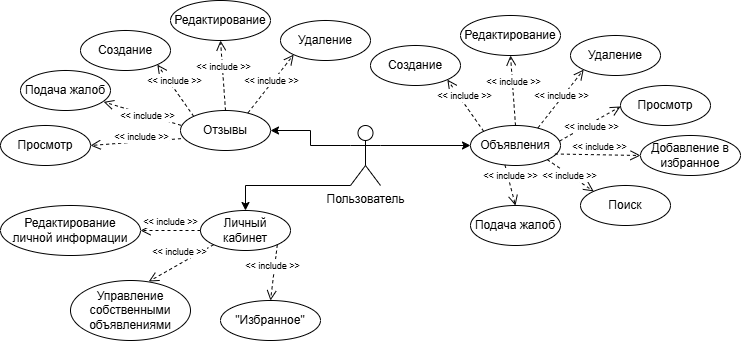

The diagram above was exported from draw.io. Its source (the exported page's mxGraphModel, read from the mxfile embedded in the PNG):
<mxGraphModel dx="2423" dy="1465" grid="1" gridSize="10" guides="1" tooltips="1" connect="1" arrows="1" fold="1" page="1" pageScale="1" pageWidth="413" pageHeight="291" math="0" shadow="0">
  <root>
    <mxCell id="0" />
    <mxCell id="1" parent="0" />
    <mxCell id="QkIkq5CSIgwdxEhS9rZk-2" style="edgeStyle=orthogonalEdgeStyle;rounded=0;orthogonalLoop=1;jettySize=auto;html=1;exitX=1;exitY=0.3333333333333333;exitDx=0;exitDy=0;exitPerimeter=0;entryX=0;entryY=0.5;entryDx=0;entryDy=0;" edge="1" parent="1" source="lH_zfH4zlRJmlCM0ppRp-1" target="lH_zfH4zlRJmlCM0ppRp-2">
      <mxGeometry relative="1" as="geometry" />
    </mxCell>
    <mxCell id="QkIkq5CSIgwdxEhS9rZk-19" style="edgeStyle=orthogonalEdgeStyle;rounded=0;orthogonalLoop=1;jettySize=auto;html=1;exitX=0;exitY=0.3333333333333333;exitDx=0;exitDy=0;exitPerimeter=0;entryX=1;entryY=0.5;entryDx=0;entryDy=0;" edge="1" parent="1" source="lH_zfH4zlRJmlCM0ppRp-1" target="QkIkq5CSIgwdxEhS9rZk-4">
      <mxGeometry relative="1" as="geometry" />
    </mxCell>
    <mxCell id="QkIkq5CSIgwdxEhS9rZk-36" style="edgeStyle=orthogonalEdgeStyle;rounded=0;orthogonalLoop=1;jettySize=auto;html=1;exitX=0;exitY=1;exitDx=0;exitDy=0;exitPerimeter=0;entryX=0.5;entryY=0;entryDx=0;entryDy=0;" edge="1" parent="1" source="lH_zfH4zlRJmlCM0ppRp-1" target="QkIkq5CSIgwdxEhS9rZk-21">
      <mxGeometry relative="1" as="geometry">
        <Array as="points">
          <mxPoint x="385" y="310" />
        </Array>
      </mxGeometry>
    </mxCell>
    <mxCell id="lH_zfH4zlRJmlCM0ppRp-1" value="Пользователь" style="shape=umlActor;verticalLabelPosition=bottom;verticalAlign=top;html=1;outlineConnect=0;" parent="1" vertex="1">
      <mxGeometry x="490" y="250" width="30" height="60" as="geometry" />
    </mxCell>
    <mxCell id="lH_zfH4zlRJmlCM0ppRp-2" value="Объявления" style="ellipse;whiteSpace=wrap;html=1;" parent="1" vertex="1">
      <mxGeometry x="610" y="250" width="90" height="40" as="geometry" />
    </mxCell>
    <mxCell id="lH_zfH4zlRJmlCM0ppRp-3" value="Создание" style="ellipse;whiteSpace=wrap;html=1;" parent="1" vertex="1">
      <mxGeometry x="510" y="170" width="90" height="40" as="geometry" />
    </mxCell>
    <mxCell id="lH_zfH4zlRJmlCM0ppRp-4" value="Редактирование" style="ellipse;whiteSpace=wrap;html=1;" parent="1" vertex="1">
      <mxGeometry x="600" y="140" width="100" height="40" as="geometry" />
    </mxCell>
    <mxCell id="lH_zfH4zlRJmlCM0ppRp-5" value="Просмотр" style="ellipse;whiteSpace=wrap;html=1;" parent="1" vertex="1">
      <mxGeometry x="760" y="210" width="90" height="40" as="geometry" />
    </mxCell>
    <mxCell id="lH_zfH4zlRJmlCM0ppRp-6" value="Удаление" style="ellipse;whiteSpace=wrap;html=1;" parent="1" vertex="1">
      <mxGeometry x="710" y="160" width="90" height="40" as="geometry" />
    </mxCell>
    <mxCell id="lH_zfH4zlRJmlCM0ppRp-7" value="Добавление в избранное" style="ellipse;whiteSpace=wrap;html=1;" parent="1" vertex="1">
      <mxGeometry x="780" y="260" width="100" height="40" as="geometry" />
    </mxCell>
    <mxCell id="lH_zfH4zlRJmlCM0ppRp-8" value="Поиск" style="ellipse;whiteSpace=wrap;html=1;" parent="1" vertex="1">
      <mxGeometry x="720" y="310" width="90" height="40" as="geometry" />
    </mxCell>
    <mxCell id="lH_zfH4zlRJmlCM0ppRp-9" value="Подача жалоб" style="ellipse;whiteSpace=wrap;html=1;" parent="1" vertex="1">
      <mxGeometry x="610" y="330" width="90" height="40" as="geometry" />
    </mxCell>
    <mxCell id="lH_zfH4zlRJmlCM0ppRp-10" value="&lt;font style=&quot;font-size: 9px;&quot;&gt;&amp;lt;&amp;lt; include &amp;gt;&amp;gt;&lt;/font&gt;" style="html=1;verticalAlign=bottom;endArrow=open;dashed=1;endSize=8;curved=0;rounded=0;entryX=1;entryY=1;entryDx=0;entryDy=0;exitX=0;exitY=0;exitDx=0;exitDy=0;" parent="1" source="lH_zfH4zlRJmlCM0ppRp-2" target="lH_zfH4zlRJmlCM0ppRp-3" edge="1">
      <mxGeometry relative="1" as="geometry">
        <mxPoint x="630" y="330" as="sourcePoint" />
        <mxPoint x="550" y="330" as="targetPoint" />
      </mxGeometry>
    </mxCell>
    <mxCell id="lH_zfH4zlRJmlCM0ppRp-11" value="&lt;font style=&quot;font-size: 9px;&quot;&gt;&amp;lt;&amp;lt; include &amp;gt;&amp;gt;&lt;/font&gt;" style="html=1;verticalAlign=bottom;endArrow=open;dashed=1;endSize=8;curved=0;rounded=0;entryX=0.5;entryY=1;entryDx=0;entryDy=0;exitX=0.5;exitY=0;exitDx=0;exitDy=0;" parent="1" source="lH_zfH4zlRJmlCM0ppRp-2" target="lH_zfH4zlRJmlCM0ppRp-4" edge="1">
      <mxGeometry relative="1" as="geometry">
        <mxPoint x="646" y="282" as="sourcePoint" />
        <mxPoint x="610" y="230" as="targetPoint" />
      </mxGeometry>
    </mxCell>
    <mxCell id="lH_zfH4zlRJmlCM0ppRp-12" value="&lt;font style=&quot;font-size: 9px;&quot;&gt;&amp;lt;&amp;lt; include &amp;gt;&amp;gt;&lt;/font&gt;" style="html=1;verticalAlign=bottom;endArrow=open;dashed=1;endSize=8;curved=0;rounded=0;entryX=0;entryY=1;entryDx=0;entryDy=0;exitX=0.75;exitY=0.058;exitDx=0;exitDy=0;exitPerimeter=0;" parent="1" source="lH_zfH4zlRJmlCM0ppRp-2" target="lH_zfH4zlRJmlCM0ppRp-6" edge="1">
      <mxGeometry x="-0.1499" y="-4" relative="1" as="geometry">
        <mxPoint x="646" y="282" as="sourcePoint" />
        <mxPoint x="610" y="230" as="targetPoint" />
        <mxPoint as="offset" />
      </mxGeometry>
    </mxCell>
    <mxCell id="lH_zfH4zlRJmlCM0ppRp-13" value="&lt;font style=&quot;font-size: 9px;&quot;&gt;&amp;lt;&amp;lt; include &amp;gt;&amp;gt;&lt;/font&gt;" style="html=1;verticalAlign=bottom;endArrow=open;dashed=1;endSize=8;curved=0;rounded=0;entryX=0;entryY=0.5;entryDx=0;entryDy=0;exitX=0.992;exitY=0.362;exitDx=0;exitDy=0;exitPerimeter=0;" parent="1" edge="1">
      <mxGeometry x="-0.1715" y="-11" relative="1" as="geometry">
        <mxPoint x="699.28" y="265.4799999999999" as="sourcePoint" />
        <mxPoint x="760" y="231" as="targetPoint" />
        <mxPoint as="offset" />
      </mxGeometry>
    </mxCell>
    <mxCell id="lH_zfH4zlRJmlCM0ppRp-14" value="&lt;font style=&quot;font-size: 9px;&quot;&gt;&amp;lt;&amp;lt; include &amp;gt;&amp;gt;&lt;/font&gt;" style="html=1;verticalAlign=bottom;endArrow=open;dashed=1;endSize=8;curved=0;rounded=0;entryX=0;entryY=0.5;entryDx=0;entryDy=0;exitX=0.938;exitY=0.712;exitDx=0;exitDy=0;exitPerimeter=0;" parent="1" source="lH_zfH4zlRJmlCM0ppRp-2" target="lH_zfH4zlRJmlCM0ppRp-7" edge="1">
      <mxGeometry x="0.0655" y="-1" relative="1" as="geometry">
        <mxPoint x="706" y="322" as="sourcePoint" />
        <mxPoint x="670" y="270" as="targetPoint" />
        <mxPoint as="offset" />
      </mxGeometry>
    </mxCell>
    <mxCell id="lH_zfH4zlRJmlCM0ppRp-15" value="&lt;font style=&quot;font-size: 9px;&quot;&gt;&amp;lt;&amp;lt; include &amp;gt;&amp;gt;&lt;/font&gt;" style="html=1;verticalAlign=bottom;endArrow=open;dashed=1;endSize=8;curved=0;rounded=0;entryX=0;entryY=0;entryDx=0;entryDy=0;exitX=1;exitY=1;exitDx=0;exitDy=0;" parent="1" source="lH_zfH4zlRJmlCM0ppRp-2" target="lH_zfH4zlRJmlCM0ppRp-8" edge="1">
      <mxGeometry x="0.2003" y="-8" relative="1" as="geometry">
        <mxPoint x="726" y="362" as="sourcePoint" />
        <mxPoint x="690" y="310" as="targetPoint" />
        <mxPoint as="offset" />
      </mxGeometry>
    </mxCell>
    <mxCell id="QkIkq5CSIgwdxEhS9rZk-1" value="&lt;font style=&quot;font-size: 9px;&quot;&gt;&amp;lt;&amp;lt; include &amp;gt;&amp;gt;&lt;/font&gt;" style="html=1;verticalAlign=bottom;endArrow=open;dashed=1;endSize=8;curved=0;rounded=0;entryX=0.5;entryY=0;entryDx=0;entryDy=0;exitX=0.383;exitY=0.988;exitDx=0;exitDy=0;exitPerimeter=0;" edge="1" parent="1" source="lH_zfH4zlRJmlCM0ppRp-2" target="lH_zfH4zlRJmlCM0ppRp-9">
      <mxGeometry relative="1" as="geometry">
        <mxPoint x="646" y="292" as="sourcePoint" />
        <mxPoint x="610" y="240" as="targetPoint" />
      </mxGeometry>
    </mxCell>
    <mxCell id="QkIkq5CSIgwdxEhS9rZk-3" style="edgeStyle=orthogonalEdgeStyle;rounded=0;orthogonalLoop=1;jettySize=auto;html=1;exitX=1;exitY=0.3333333333333333;exitDx=0;exitDy=0;exitPerimeter=0;entryX=0;entryY=0.5;entryDx=0;entryDy=0;" edge="1" parent="1" target="QkIkq5CSIgwdxEhS9rZk-4">
      <mxGeometry relative="1" as="geometry">
        <mxPoint x="320.7692307692307" y="255" as="sourcePoint" />
      </mxGeometry>
    </mxCell>
    <mxCell id="QkIkq5CSIgwdxEhS9rZk-4" value="Отзывы" style="ellipse;whiteSpace=wrap;html=1;flipV=0;flipH=0;" vertex="1" parent="1">
      <mxGeometry x="320" y="235" width="90" height="40" as="geometry" />
    </mxCell>
    <mxCell id="QkIkq5CSIgwdxEhS9rZk-5" value="Создание" style="ellipse;whiteSpace=wrap;html=1;flipV=0;flipH=0;" vertex="1" parent="1">
      <mxGeometry x="220" y="155" width="90" height="40" as="geometry" />
    </mxCell>
    <mxCell id="QkIkq5CSIgwdxEhS9rZk-6" value="Редактирование" style="ellipse;whiteSpace=wrap;html=1;flipV=0;flipH=0;" vertex="1" parent="1">
      <mxGeometry x="310" y="125" width="100" height="40" as="geometry" />
    </mxCell>
    <mxCell id="QkIkq5CSIgwdxEhS9rZk-7" value="Просмотр" style="ellipse;whiteSpace=wrap;html=1;flipV=0;flipH=0;" vertex="1" parent="1">
      <mxGeometry x="140" y="250" width="90" height="40" as="geometry" />
    </mxCell>
    <mxCell id="QkIkq5CSIgwdxEhS9rZk-8" value="Удаление" style="ellipse;whiteSpace=wrap;html=1;flipV=0;flipH=0;" vertex="1" parent="1">
      <mxGeometry x="420" y="145" width="90" height="40" as="geometry" />
    </mxCell>
    <mxCell id="QkIkq5CSIgwdxEhS9rZk-11" value="Подача жалоб" style="ellipse;whiteSpace=wrap;html=1;flipV=0;flipH=0;" vertex="1" parent="1">
      <mxGeometry x="160" y="195" width="90" height="40" as="geometry" />
    </mxCell>
    <mxCell id="QkIkq5CSIgwdxEhS9rZk-12" value="&lt;font style=&quot;font-size: 9px;&quot;&gt;&amp;lt;&amp;lt; include &amp;gt;&amp;gt;&lt;/font&gt;" style="html=1;verticalAlign=bottom;endArrow=open;dashed=1;endSize=8;curved=0;rounded=0;entryX=1;entryY=1;entryDx=0;entryDy=0;exitX=0;exitY=0;exitDx=0;exitDy=0;" edge="1" parent="1" source="QkIkq5CSIgwdxEhS9rZk-4" target="QkIkq5CSIgwdxEhS9rZk-5">
      <mxGeometry relative="1" as="geometry">
        <mxPoint x="340" y="314.9999999999998" as="sourcePoint" />
        <mxPoint x="260" y="314.9999999999998" as="targetPoint" />
      </mxGeometry>
    </mxCell>
    <mxCell id="QkIkq5CSIgwdxEhS9rZk-13" value="&lt;font style=&quot;font-size: 9px;&quot;&gt;&amp;lt;&amp;lt; include &amp;gt;&amp;gt;&lt;/font&gt;" style="html=1;verticalAlign=bottom;endArrow=open;dashed=1;endSize=8;curved=0;rounded=0;entryX=0.5;entryY=1;entryDx=0;entryDy=0;exitX=0.5;exitY=0;exitDx=0;exitDy=0;" edge="1" parent="1" source="QkIkq5CSIgwdxEhS9rZk-4" target="QkIkq5CSIgwdxEhS9rZk-6">
      <mxGeometry relative="1" as="geometry">
        <mxPoint x="356" y="267" as="sourcePoint" />
        <mxPoint x="320" y="215" as="targetPoint" />
      </mxGeometry>
    </mxCell>
    <mxCell id="QkIkq5CSIgwdxEhS9rZk-14" value="&lt;font style=&quot;font-size: 9px;&quot;&gt;&amp;lt;&amp;lt; include &amp;gt;&amp;gt;&lt;/font&gt;" style="html=1;verticalAlign=bottom;endArrow=open;dashed=1;endSize=8;curved=0;rounded=0;entryX=0;entryY=1;entryDx=0;entryDy=0;exitX=0.75;exitY=0.058;exitDx=0;exitDy=0;exitPerimeter=0;" edge="1" parent="1" source="QkIkq5CSIgwdxEhS9rZk-4" target="QkIkq5CSIgwdxEhS9rZk-8">
      <mxGeometry x="-0.1499" y="-4" relative="1" as="geometry">
        <mxPoint x="311" y="302.3600000000001" as="sourcePoint" />
        <mxPoint x="275" y="250.36000000000013" as="targetPoint" />
        <mxPoint as="offset" />
      </mxGeometry>
    </mxCell>
    <mxCell id="QkIkq5CSIgwdxEhS9rZk-15" value="&lt;font style=&quot;font-size: 9px;&quot;&gt;&amp;lt;&amp;lt; include &amp;gt;&amp;gt;&lt;/font&gt;" style="html=1;verticalAlign=bottom;endArrow=open;dashed=1;endSize=8;curved=0;rounded=0;entryX=1;entryY=0.5;entryDx=0;entryDy=0;exitX=0.005;exitY=0.704;exitDx=0;exitDy=0;exitPerimeter=0;" edge="1" parent="1" source="QkIkq5CSIgwdxEhS9rZk-4" target="QkIkq5CSIgwdxEhS9rZk-7">
      <mxGeometry x="-0.0993" y="4" relative="1" as="geometry">
        <mxPoint x="409.2800000000004" y="250.4799999999999" as="sourcePoint" />
        <mxPoint x="470.00000000000045" y="216" as="targetPoint" />
        <mxPoint as="offset" />
      </mxGeometry>
    </mxCell>
    <mxCell id="QkIkq5CSIgwdxEhS9rZk-18" value="&lt;font style=&quot;font-size: 9px;&quot;&gt;&amp;lt;&amp;lt; include &amp;gt;&amp;gt;&lt;/font&gt;" style="html=1;verticalAlign=bottom;endArrow=open;dashed=1;endSize=8;curved=0;rounded=0;entryX=0.924;entryY=0.785;entryDx=0;entryDy=0;exitX=0.005;exitY=0.37;exitDx=0;exitDy=0;exitPerimeter=0;entryPerimeter=0;" edge="1" parent="1" source="QkIkq5CSIgwdxEhS9rZk-4" target="QkIkq5CSIgwdxEhS9rZk-11">
      <mxGeometry x="-0.1839" y="9" relative="1" as="geometry">
        <mxPoint x="377.0600000000004" y="237.96000000000004" as="sourcePoint" />
        <mxPoint x="341.0600000000004" y="185.96000000000004" as="targetPoint" />
        <mxPoint as="offset" />
      </mxGeometry>
    </mxCell>
    <mxCell id="QkIkq5CSIgwdxEhS9rZk-21" value="Личный кабинет" style="ellipse;whiteSpace=wrap;html=1;" vertex="1" parent="1">
      <mxGeometry x="340" y="335" width="90" height="40" as="geometry" />
    </mxCell>
    <mxCell id="QkIkq5CSIgwdxEhS9rZk-23" value="Редактирование&lt;div&gt;личной информации&lt;/div&gt;" style="ellipse;whiteSpace=wrap;html=1;" vertex="1" parent="1">
      <mxGeometry x="140" y="330" width="140" height="50" as="geometry" />
    </mxCell>
    <mxCell id="QkIkq5CSIgwdxEhS9rZk-24" value="Управление собственными объявлениями" style="ellipse;whiteSpace=wrap;html=1;" vertex="1" parent="1">
      <mxGeometry x="210" y="405" width="120" height="60" as="geometry" />
    </mxCell>
    <mxCell id="QkIkq5CSIgwdxEhS9rZk-26" value="&quot;Избранное&quot;" style="ellipse;whiteSpace=wrap;html=1;" vertex="1" parent="1">
      <mxGeometry x="360" y="425" width="100" height="40" as="geometry" />
    </mxCell>
    <mxCell id="QkIkq5CSIgwdxEhS9rZk-30" value="&lt;font style=&quot;font-size: 9px;&quot;&gt;&amp;lt;&amp;lt; include &amp;gt;&amp;gt;&lt;/font&gt;" style="html=1;verticalAlign=bottom;endArrow=open;dashed=1;endSize=8;curved=0;rounded=0;entryX=1;entryY=0.5;entryDx=0;entryDy=0;exitX=0;exitY=0.5;exitDx=0;exitDy=0;" edge="1" parent="1" source="QkIkq5CSIgwdxEhS9rZk-21" target="QkIkq5CSIgwdxEhS9rZk-23">
      <mxGeometry relative="1" as="geometry">
        <mxPoint x="376" y="367" as="sourcePoint" />
        <mxPoint x="340" y="315" as="targetPoint" />
      </mxGeometry>
    </mxCell>
    <mxCell id="QkIkq5CSIgwdxEhS9rZk-32" value="&lt;font style=&quot;font-size: 9px;&quot;&gt;&amp;lt;&amp;lt; include &amp;gt;&amp;gt;&lt;/font&gt;" style="html=1;verticalAlign=bottom;endArrow=open;dashed=1;endSize=8;curved=0;rounded=0;entryX=0.652;entryY=0.017;entryDx=0;entryDy=0;exitX=0;exitY=1;exitDx=0;exitDy=0;entryPerimeter=0;" edge="1" parent="1" source="QkIkq5CSIgwdxEhS9rZk-21" target="QkIkq5CSIgwdxEhS9rZk-24">
      <mxGeometry x="-0.0171" y="-3" relative="1" as="geometry">
        <mxPoint x="429.28" y="350.4799999999999" as="sourcePoint" />
        <mxPoint x="490" y="316" as="targetPoint" />
        <mxPoint as="offset" />
      </mxGeometry>
    </mxCell>
    <mxCell id="QkIkq5CSIgwdxEhS9rZk-33" value="&lt;font style=&quot;font-size: 9px;&quot;&gt;&amp;lt;&amp;lt; include &amp;gt;&amp;gt;&lt;/font&gt;" style="html=1;verticalAlign=bottom;endArrow=open;dashed=1;endSize=8;curved=0;rounded=0;entryX=0.5;entryY=0;entryDx=0;entryDy=0;exitX=1;exitY=1;exitDx=0;exitDy=0;" edge="1" parent="1" source="QkIkq5CSIgwdxEhS9rZk-21" target="QkIkq5CSIgwdxEhS9rZk-26">
      <mxGeometry x="0.0655" y="-1" relative="1" as="geometry">
        <mxPoint x="436" y="407" as="sourcePoint" />
        <mxPoint x="400" y="355" as="targetPoint" />
        <mxPoint as="offset" />
      </mxGeometry>
    </mxCell>
  </root>
</mxGraphModel>